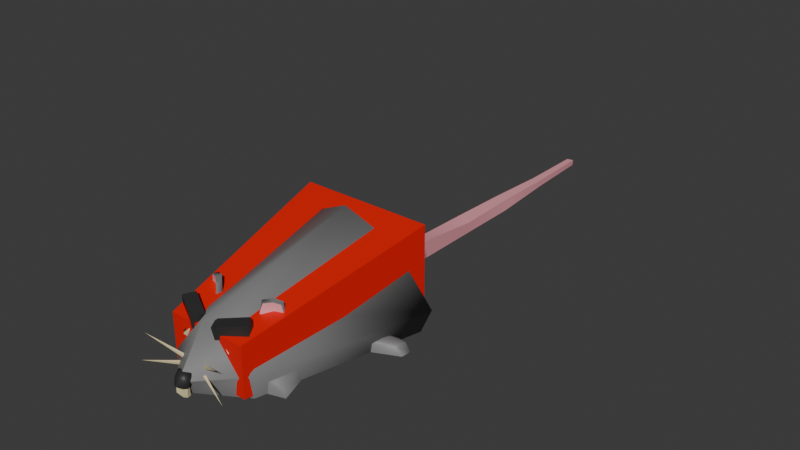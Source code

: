 # Source: Rat2_0.0.3.blend  (saved by Blender 4.0.36; exported with 4.5.12 LTS)
import bpy
from mathutils import Matrix  # noqa: F401  (used for matrix-valued properties, if any)

bpy.ops.wm.read_factory_settings(use_empty=True)
scene = bpy.context.scene
scene.name = 'Scene'

# ---- collections
col_model = bpy.data.collections.new('Model'); scene.collection.children.link(col_model)
col_collision = bpy.data.collections.new('Collision'); scene.collection.children.link(col_collision)

# ---- materials (node trees are filled in below, after node groups)
mat_ratfur_001 = bpy.data.materials.new('RatFur.001')
mat_ratfur_001.alpha_threshold = 0.0
mat_ratfur_001.use_transparent_shadow = False
mat_ratfur_001.roughness = 0.5
mat_ratfur_001.line_color = (0.0, 0.0, 0.0, 1.0)
mat_rattooth_001 = bpy.data.materials.new('RatTooth.001')
mat_rattooth_001.use_transparent_shadow = False
mat_ratnose_001 = bpy.data.materials.new('RatNose.001')
mat_ratnose_001.use_transparent_shadow = False
mat_rattail_001 = bpy.data.materials.new('RatTail.001')
mat_rattail_001.use_transparent_shadow = False
mat_material_005 = bpy.data.materials.new('Material.005')
mat_material_005.use_transparent_shadow = False

# ---- node groups
ng_auto_smooth = bpy.data.node_groups.new('Auto Smooth', 'GeometryNodeTree')
_s = ng_auto_smooth.interface.new_socket(name='Geometry', in_out='OUTPUT', socket_type='NodeSocketGeometry')
_s = ng_auto_smooth.interface.new_socket(name='Geometry', in_out='INPUT', socket_type='NodeSocketGeometry')
_s = ng_auto_smooth.interface.new_socket(name='Angle', in_out='INPUT', socket_type='NodeSocketFloat')
_s.subtype = 'ANGLE'
_s.min_value = 0.0
_s.max_value = 3.142
ng_auto_smooth.is_modifier = True
_N = ng_auto_smooth.nodes; _L = ng_auto_smooth.links
n0 = _N.new('NodeGroupOutput'); n0.name = 'Group Output'; n0.location = (480, -100)
n1 = _N.new('NodeGroupInput'); n1.name = 'Group Input'; n1.location = (-420, -300)
n2 = _N.new('NodeGroupInput'); n2.name = 'Group Input.001'; n2.location = (-60, -100)
n3 = _N.new('GeometryNodeSetShadeSmooth'); n3.name = 'Set Shade Smooth'; n3.location = (120, -100)
n3.domain = 'EDGE'
n4 = _N.new('GeometryNodeSetShadeSmooth'); n4.name = 'Set Shade Smooth.001'; n4.location = (300, -100)
n5 = _N.new('GeometryNodeInputMeshEdgeAngle'); n5.name = 'Edge Angle'; n5.location = (-420, -220)
n6 = _N.new('GeometryNodeInputEdgeSmooth'); n6.name = 'Is Edge Smooth'; n6.location = (-60, -160)
n7 = _N.new('GeometryNodeInputShadeSmooth'); n7.name = 'Is Face Smooth'; n7.location = (-240, -340)
n8 = _N.new('FunctionNodeBooleanMath'); n8.name = 'Boolean Math'; n8.location = (-60, -220)
n9 = _N.new('FunctionNodeCompare'); n9.name = 'Compare'; n9.location = (-240, -180)
n9.operation = 'LESS_EQUAL'
_L.new(n5.outputs[0], n9.inputs[0])
_L.new(n4.outputs[0], n0.inputs[0])
_L.new(n1.outputs[1], n9.inputs[1])
_L.new(n9.outputs[0], n8.inputs[0])
_L.new(n7.outputs[0], n8.inputs[1])
_L.new(n2.outputs[0], n3.inputs[0])
_L.new(n6.outputs[0], n3.inputs[1])
_L.new(n3.outputs[0], n4.inputs[0])
_L.new(n8.outputs[0], n3.inputs[2])
n0.is_active_output = True

# ---- material node trees
mat_ratfur_001.use_nodes = True; mat_ratfur_001.node_tree.nodes.clear()
_N = mat_ratfur_001.node_tree.nodes; _L = mat_ratfur_001.node_tree.links
n0 = _N.new('ShaderNodeOutputMaterial'); n0.name = 'Material Output'; n0.location = (300, 300)
n1 = _N.new('ShaderNodeBsdfPrincipled'); n1.name = 'Principled BSDF'; n1.location = (10, 300)
n1.inputs[0].default_value = (0.1988, 0.1988, 0.1988, 1.0)
n1.inputs[3].default_value = 1.45
_L.new(n1.outputs[0], n0.inputs[0])
n0.is_active_output = True
mat_rattooth_001.use_nodes = True; mat_rattooth_001.node_tree.nodes.clear()
_N = mat_rattooth_001.node_tree.nodes; _L = mat_rattooth_001.node_tree.links
n0 = _N.new('ShaderNodeBsdfPrincipled'); n0.name = 'Principled BSDF'; n0.location = (10, 300)
n0.inputs[0].default_value = (0.8002, 0.6939, 0.4015, 1.0)
n0.inputs[3].default_value = 1.45
n1 = _N.new('ShaderNodeOutputMaterial'); n1.name = 'Material Output'; n1.location = (300, 300)
_L.new(n0.outputs[0], n1.inputs[0])
n1.is_active_output = True
mat_ratnose_001.use_nodes = True; mat_ratnose_001.node_tree.nodes.clear()
_N = mat_ratnose_001.node_tree.nodes; _L = mat_ratnose_001.node_tree.links
n0 = _N.new('ShaderNodeBsdfPrincipled'); n0.name = 'Principled BSDF'; n0.location = (10, 300)
n0.inputs[0].default_value = (0.02927, 0.02927, 0.02927, 1.0)
n0.inputs[3].default_value = 1.45
n1 = _N.new('ShaderNodeOutputMaterial'); n1.name = 'Material Output'; n1.location = (300, 300)
_L.new(n0.outputs[0], n1.inputs[0])
n1.is_active_output = True
mat_rattail_001.use_nodes = True; mat_rattail_001.node_tree.nodes.clear()
_N = mat_rattail_001.node_tree.nodes; _L = mat_rattail_001.node_tree.links
n0 = _N.new('ShaderNodeBsdfPrincipled'); n0.name = 'Principled BSDF'; n0.location = (10, 300)
n0.inputs[0].default_value = (0.8, 0.3368, 0.3815, 1.0)
n0.inputs[3].default_value = 1.45
n1 = _N.new('ShaderNodeOutputMaterial'); n1.name = 'Material Output'; n1.location = (300, 300)
_L.new(n0.outputs[0], n1.inputs[0])
n1.is_active_output = True
mat_material_005.use_nodes = True; mat_material_005.node_tree.nodes.clear()
_N = mat_material_005.node_tree.nodes; _L = mat_material_005.node_tree.links
n0 = _N.new('ShaderNodeBsdfPrincipled'); n0.name = 'Principled BSDF'; n0.location = (10, 300)
n0.inputs[0].default_value = (0.8002, 0.005582, 0.0, 1.0)
n0.inputs[3].default_value = 1.45
n1 = _N.new('ShaderNodeOutputMaterial'); n1.name = 'Material Output'; n1.location = (300, 300)
_L.new(n0.outputs[0], n1.inputs[0])
n1.is_active_output = True

# ---- world
world_world = bpy.data.worlds.new('World'); scene.world = world_world
world_world.use_nodes = True; world_world.node_tree.nodes.clear()
_N = world_world.node_tree.nodes; _L = world_world.node_tree.links
n0 = _N.new('ShaderNodeOutputWorld'); n0.name = 'World Output'; n0.location = (300, 300)
n1 = _N.new('ShaderNodeBackground'); n1.name = 'Background'; n1.location = (10, 300)
n1.inputs[0].default_value = (0.05088, 0.05088, 0.05088, 1.0)
_L.new(n1.outputs[0], n0.inputs[0])
n0.is_active_output = True
world_world.color = (0.05088, 0.05088, 0.05088)
world_world.use_sun_shadow = False
world_world.sun_shadow_jitter_overblur = 0.0

# ---- meshes
me_cube_003 = bpy.data.meshes.new('Cube.003')
me_cube_003.from_pydata([(1.481, -0.4439, -1.153), (1.62, -0.2695, 1.084), (1.357, 1.182, -1.155), (1.347, 1.155, 0.6566), (0.3195, 0.495, -1.669), (-0.1508, -0.364, -0.02588), (0.3407, -0.2888, -1.62), (0.294, -0.6303, 1.278), (-0.7806, -1.045, -1.106), (-0.783, -0.9522, 0.7087), (-0.6227, 0.2635, -1.275), (-0.8817, 2.245, 1.318), (9.876, 92.29, 12.77), (15.61, 93.54, -2.236), (5.159, 25.35, 8.299), (8.183, 17.51, -2.199), (0.3916, 112.1, -2.366), (0.3478, 11.91, 9.47), (0.4845, 3.282, -1.562), (0.3517, 90.85, 16.6), (16.28, 98.69, 1.175), (8.656, 17.12, 1.906), (0.3112, 117.1, 4.981), (0.2633, -1.939, 1.338), (-9.681, 91.75, 12.08), (-15.23, 94.47, -1.628), (-4.326, 25.71, 8.252), (-7.913, 17.05, -2.03), (-15.98, 97.91, 1.041), (-8.298, 16.14, 1.479), (-1.029, 113.2, -0.3628), (-1.236, 113.9, 2.754), (-1.07, 144.1, -0.6618), (-1.057, 142.8, 1.7), (1.42, 112.1, -0.7711), (1.679, 113.1, 2.146), (1.448, 143.0, -1.415), (1.56, 143.6, 2.126), (-1.097, 174.4, 1.306), (-1.277, 175.0, -1.416), (1.334, 174.0, -1.476), (1.412, 174.1, 0.6741), (-1.044, 205.8, 0.9056), (-1.043, 205.4, -1.612), (1.344, 205.2, -1.42), (1.147, 204.9, 0.7322), (-0.6725, 237.7, 0.5158), (-0.7245, 237.7, -0.8646), (0.9233, 238.2, -0.8928), (0.9471, 237.5, 0.4302), (-0.5681, 269.5, 0.5143), (-0.5793, 269.5, -1.044), (0.6714, 270.0, -0.6058), (0.7779, 270.0, 0.5523), (0.4072, -0.2553, -0.2469), (1.87, -1.145, 0.7873), (0.2808, -3.709, 0.9881), (-1.109, -1.046, 0.6656), (-1.131, 4.416, 1.197), (1.378, 2.64, 0.6218), (0.9832, -2.289, 2.313), (-0.286, -2.171, 2.213), (-0.9837, 1.325, 2.695), (0.34, 4.068, 2.313), (1.612, 1.919, 2.709), (0.2865, 0.007266, 2.865), (5.231, 28.9, 7.691), (5.409, 30.66, 10.89), (4.688, 30.92, 7.497), (4.684, 32.06, 11.01), (8.011, 33.06, 8.12), (7.814, 34.41, 10.9), (7.738, 35.02, 7.302), (7.482, 36.77, 10.92), (6.229, 33.46, 7.409), (5.971, 35.22, 11.24), (6.772, 31.44, 7.604), (6.521, 33.27, 11.02), (5.103, 29.77, 9.5), (4.558, 31.8, 9.515), (7.641, 36.88, 9.341), (8.185, 34.85, 9.326), (6.435, 33.61, 9.508), (6.086, 34.32, 9.226), (-4.57, 28.51, 7.691), (-4.748, 30.27, 10.89), (-4.027, 30.53, 7.497), (-4.023, 31.67, 11.01), (-7.349, 32.67, 8.12), (-7.152, 34.02, 10.9), (-7.077, 34.63, 7.302), (-6.821, 36.38, 10.92), (-5.568, 33.07, 7.409), (-5.31, 34.83, 11.24), (-6.111, 31.05, 7.604), (-5.86, 32.88, 11.02), (-4.442, 29.38, 9.5), (-3.897, 31.41, 9.515), (-6.979, 36.49, 9.341), (-7.524, 34.46, 9.326), (-5.774, 33.22, 9.508), (-5.425, 33.93, 9.226), (8.493, 22.67, -2.275), (8.493, 22.67, 0.1477), (7.52, 30.71, -2.275), (7.52, 30.71, 0.8944), (11.7, 25.11, -2.275), (10.94, 26.09, -0.5829), (10.15, 37.04, -2.275), (10.15, 37.04, 0.1477), (-8.493, 22.67, -2.275), (-8.493, 22.67, 0.1477), (-7.52, 30.71, -2.275), (-7.52, 30.71, 0.8944), (-11.7, 25.11, -2.275), (-10.94, 26.09, -0.5829), (-10.15, 37.04, -2.275), (-10.15, 37.04, 0.1477), (11.71, 76.55, -2.275), (11.71, 76.55, -0.3362), (16.5, 81.79, -2.275), (15.47, 80.0, -0.8772), (13.03, 68.82, -2.275), (13.03, 68.82, -0.5829), (17.92, 74.55, -2.275), (16.49, 74.05, -0.8683), (18.04, 79.29, -2.275), (17.37, 78.5, -0.5989), (12.37, 72.68, -2.275), (12.37, 72.68, -0.2176), (-11.71, 76.55, -2.275), (-11.71, 76.55, -0.3362), (-16.5, 81.79, -2.275), (-15.47, 80.0, -0.8772), (-13.03, 68.82, -2.275), (-13.03, 68.82, -0.5829), (-17.92, 74.55, -2.275), (-16.49, 74.05, -0.8683), (-18.04, 79.29, -2.275), (-17.37, 78.5, -0.5989), (-12.37, 72.68, -2.275), (-12.37, 72.68, -0.2176), (3.658, 18.28, 6.581), (4.288, 17.02, 7.259), (4.948, 19.9, 5.864), (5.578, 18.63, 6.541), (5.413, 17.4, 4.687), (6.043, 16.13, 5.364), (4.41, 14.25, 4.677), (5.04, 12.98, 5.354), (3.326, 14.79, 5.848), (3.955, 13.52, 6.525), (-3.341, 17.74, 6.25), (-3.971, 16.47, 6.927), (-4.631, 19.35, 5.532), (-5.261, 18.09, 6.21), (-5.096, 16.86, 4.355), (-5.726, 15.59, 5.033), (-4.093, 13.7, 4.345), (-4.723, 12.44, 5.023), (-3.009, 14.25, 5.516), (-3.638, 12.98, 6.194), (4.145, 17.61, 6.686), (4.643, 16.61, 7.221), (5.164, 18.88, 6.119), (5.661, 17.88, 6.654), (5.531, 16.91, 5.189), (6.028, 15.91, 5.724), (4.739, 14.42, 5.182), (5.236, 13.42, 5.717), (3.882, 14.85, 6.106), (4.38, 13.85, 6.641), (-3.828, 17.06, 6.354), (-4.326, 16.06, 6.889), (-4.847, 18.34, 5.787), (-5.344, 17.34, 6.322), (-5.214, 16.37, 4.858), (-5.711, 15.36, 5.393), (-4.422, 13.87, 4.85), (-4.919, 12.87, 5.385), (-3.565, 14.3, 5.775), (-4.063, 13.3, 6.31), (2.57, 12.33, 6.865), (2.304, 11.47, 9.126), (1.477, 17.38, 7.042), (1.21, 16.52, 9.303), (7.448, 18.74, 7.828), (7.181, 17.88, 10.09), (6.354, 23.79, 8.006), (6.087, 22.93, 10.27), (-2.53, 12.51, 6.752), (-2.263, 11.65, 9.013), (-1.436, 17.56, 6.93), (-1.17, 16.7, 9.191), (-7.407, 18.92, 7.716), (-7.141, 18.06, 9.977), (-6.354, 23.79, 8.006), (-6.047, 23.11, 10.15)], [], [(5, 2, 4), (3, 0, 2), (2, 6, 4), (5, 1, 3), (0, 7, 6), (5, 3, 2), (3, 1, 0), (2, 0, 6), (5, 7, 1), (0, 1, 7), (5, 4, 10), (11, 10, 8), (10, 4, 6), (5, 11, 9), (8, 6, 7), (5, 10, 11), (11, 8, 9), (10, 6, 8), (5, 9, 7), (8, 7, 9), (16, 15, 18), (20, 14, 21), (22, 12, 20), (21, 17, 23), (19, 14, 12), (21, 18, 15), (16, 20, 13), (13, 21, 15), (16, 27, 25), (28, 26, 24), (22, 24, 19), (29, 17, 26), (26, 19, 24), (18, 29, 27), (16, 28, 22), (25, 29, 28), (16, 13, 15), (20, 12, 14), (22, 19, 12), (21, 14, 17), (19, 17, 14), (21, 23, 18), (16, 22, 20), (13, 20, 21), (16, 18, 27), (28, 29, 26), (22, 28, 24), (29, 23, 17), (26, 17, 19), (18, 23, 29), (16, 25, 28), (25, 27, 29), (31, 32, 30), (37, 38, 33), (37, 34, 36), (35, 30, 34), (36, 30, 32), (33, 35, 37), (41, 42, 38), (33, 39, 32), (36, 41, 37), (32, 40, 36), (44, 49, 45), (38, 43, 39), (40, 45, 41), (39, 44, 40), (47, 52, 48), (43, 48, 44), (45, 46, 42), (42, 47, 43), (50, 52, 51), (49, 50, 46), (46, 51, 47), (48, 53, 49), (31, 33, 32), (37, 41, 38), (37, 35, 34), (35, 31, 30), (36, 34, 30), (33, 31, 35), (41, 45, 42), (33, 38, 39), (36, 40, 41), (32, 39, 40), (44, 48, 49), (38, 42, 43), (40, 44, 45), (39, 43, 44), (47, 51, 52), (43, 47, 48), (45, 49, 46), (42, 46, 47), (50, 53, 52), (49, 53, 50), (46, 50, 51), (48, 52, 53), (54, 55, 56), (55, 54, 59), (54, 56, 57), (54, 57, 58), (54, 58, 59), (55, 59, 64), (56, 55, 60), (57, 56, 61), (58, 57, 62), (59, 58, 63), (55, 64, 60), (56, 60, 61), (57, 61, 62), (58, 62, 63), (59, 63, 64), (60, 64, 65), (61, 60, 65), (62, 61, 65), (63, 62, 65), (64, 63, 65), (78, 69, 79), (75, 80, 83), (73, 81, 80), (77, 78, 82), (72, 76, 74), (69, 77, 75), (73, 77, 71), (74, 66, 68), (81, 77, 82), (79, 75, 83), (68, 83, 74), (81, 76, 70), (76, 78, 66), (72, 81, 70), (83, 72, 74), (66, 79, 68), (97, 85, 96), (101, 91, 93), (99, 91, 98), (96, 95, 100), (92, 88, 90), (95, 87, 93), (89, 93, 91), (86, 94, 92), (100, 89, 99), (97, 93, 87), (86, 101, 97), (88, 100, 99), (94, 96, 100), (90, 99, 98), (92, 98, 101), (84, 97, 96), (78, 67, 69), (75, 73, 80), (73, 71, 81), (77, 67, 78), (72, 70, 76), (69, 67, 77), (73, 75, 77), (74, 76, 66), (81, 71, 77), (79, 69, 75), (68, 79, 83), (81, 82, 76), (76, 82, 78), (72, 80, 81), (83, 80, 72), (66, 78, 79), (97, 87, 85), (101, 98, 91), (99, 89, 91), (96, 85, 95), (92, 94, 88), (95, 85, 87), (89, 95, 93), (86, 84, 94), (100, 95, 89), (97, 101, 93), (86, 92, 101), (88, 94, 100), (94, 84, 96), (90, 88, 99), (92, 90, 98), (84, 86, 97), (102, 103, 105, 104), (104, 105, 109, 108), (108, 109, 107, 106), (106, 107, 103, 102), (104, 108, 106, 102), (109, 105, 103, 107), (110, 112, 113, 111), (112, 116, 117, 113), (116, 114, 115, 117), (114, 110, 111, 115), (112, 110, 114, 116), (117, 115, 111, 113), (118, 119, 121, 120), (126, 127, 125, 124), (124, 125, 123, 122), (128, 129, 119, 118), (126, 124, 122, 128), (127, 121, 119, 129), (125, 127, 129, 123), (120, 126, 128, 118), (122, 123, 129, 128), (120, 121, 127, 126), (130, 132, 133, 131), (138, 136, 137, 139), (136, 134, 135, 137), (140, 130, 131, 141), (138, 140, 134, 136), (139, 141, 131, 133), (137, 135, 141, 139), (132, 130, 140, 138), (134, 140, 141, 135), (132, 138, 139, 133), (143, 144, 142), (145, 146, 144), (147, 148, 146), (143, 149, 147), (149, 150, 148), (151, 142, 150), (144, 148, 150), (152, 155, 153), (154, 157, 155), (158, 157, 156), (159, 161, 153), (160, 159, 158), (160, 153, 161), (158, 156, 154), (143, 145, 144), (145, 147, 146), (147, 149, 148), (147, 145, 143), (143, 151, 149), (149, 151, 150), (151, 143, 142), (150, 142, 144), (144, 146, 148), (152, 154, 155), (154, 156, 157), (158, 159, 157), (153, 155, 159), (155, 157, 159), (160, 161, 159), (160, 152, 153), (154, 152, 158), (152, 160, 158), (163, 164, 162), (165, 166, 164), (167, 168, 166), (163, 169, 167), (169, 170, 168), (171, 162, 170), (164, 168, 170), (172, 175, 173), (174, 177, 175), (178, 177, 176), (179, 181, 173), (180, 179, 178), (180, 173, 181), (178, 176, 174), (172, 174, 175), (174, 176, 177), (178, 179, 177), (173, 175, 179), (175, 177, 179), (180, 181, 179), (180, 172, 173), (174, 172, 178), (172, 180, 178), (163, 165, 164), (165, 167, 166), (167, 169, 168), (167, 165, 163), (163, 171, 169), (169, 171, 170), (171, 163, 162), (170, 162, 164), (164, 166, 168), (183, 184, 182), (185, 188, 184), (189, 186, 188), (187, 182, 186), (188, 182, 184), (185, 187, 189), (190, 193, 191), (196, 193, 192), (194, 197, 196), (194, 191, 195), (192, 194, 196), (195, 193, 197), (183, 185, 184), (185, 189, 188), (189, 187, 186), (187, 183, 182), (188, 186, 182), (185, 183, 187), (190, 192, 193), (196, 197, 193), (194, 195, 197), (194, 190, 191), (192, 190, 194), (195, 191, 193)])
me_cube_003.polygons.foreach_set('use_smooth', [True] * 300)
me_cube_003.polygons.foreach_set('material_index', [1, 1, 1, 0, 1, 1, 1, 1, 0, 1, 1, 1, 1, 0, 1, 1, 1, 1, 0, 1, 0, 0, 0, 0, 0, 0, 0, 0, 0, 0, 0, 0, 0, 0, 0, 0, 0, 0, 0, 0, 0, 0, 0, 0, 0, 0, 0, 0, 0, 0, 0, 0, 3, 3, 3, 3, 3, 3, 3, 3, 3, 3, 3, 3, 3, 3, 3, 3, 3, 3, 3, 3, 3, 3, 3, 3, 3, 3, 3, 3, 3, 3, 3, 3, 3, 3, 3, 3, 3, 3, 3, 3, 3, 3, 3, 3, 2, 2, 2, 2, 0, 2, 2, 2, 2, 0, 2, 2, 2, 2, 2, 2, 2, 2, 2, 2, 0, 0, 0, 3, 0, 0, 0, 0, 3, 0, 0, 3, 3, 0, 0, 0, 0, 0, 0, 3, 0, 0, 0, 0, 3, 0, 0, 3, 3, 0, 0, 0, 0, 0, 0, 3, 0, 0, 0, 0, 3, 0, 0, 3, 3, 0, 0, 0, 0, 0, 0, 3, 0, 0, 0, 0, 3, 0, 0, 3, 3, 0, 0, 0, 0, 0, 0, 0, 0, 0, 0, 0, 0, 0, 0, 0, 0, 0, 0, 0, 0, 0, 0, 0, 0, 0, 0, 0, 0, 0, 0, 0, 0, 0, 0, 0, 1, 1, 1, 1, 1, 1, 1, 1, 1, 1, 1, 1, 1, 1, 1, 1, 1, 1, 1, 1, 1, 1, 1, 1, 1, 1, 1, 1, 1, 1, 1, 1, 2, 2, 2, 2, 2, 2, 2, 2, 2, 2, 2, 2, 2, 2, 2, 2, 2, 2, 2, 2, 2, 2, 2, 2, 2, 2, 2, 2, 2, 2, 2, 2, 2, 2, 2, 2, 2, 2, 2, 2, 2, 2, 2, 2, 2, 2, 2, 2, 2, 2, 2, 2, 2, 2, 2, 2])
_uv = me_cube_003.uv_layers.new(name='UVMap')
_uv.uv.foreach_set('vector', [0.625, 0.375, 0.375, 0.5, 0.375, 0.375, 0.625, 0.5, 0.375, 0.75, 0.375, 0.5, 0.375, 0.5, 0.25, 0.75, 0.25, 0.5, 0.75, 0.5, 0.625, 0.75, 0.625, 0.5, 0.375, 0.75, 0.625, 0.875, 0.375, 0.875, 0.625, 0.375, 0.625, 0.5, 0.375, 0.5, 0.625, 0.5, 0.625, 0.75, 0.375, 0.75, 0.375, 0.5, 0.375, 0.75, 0.25, 0.75, 0.75, 0.5, 0.75, 0.75, 0.625, 0.75, 0.375, 0.75, 0.625, 0.75, 0.625, 0.875, 0.625, 0.375, 0.375, 0.375, 0.375, 0.5, 0.625, 0.5, 0.375, 0.5, 0.375, 0.75, 0.375, 0.5, 0.25, 0.5, 0.25, 0.75, 0.75, 0.5, 0.625, 0.5, 0.625, 0.75, 0.375, 0.75, 0.375, 0.875, 0.625, 0.875, 0.625, 0.375, 0.375, 0.5, 0.625, 0.5, 0.625, 0.5, 0.375, 0.75, 0.625, 0.75, 0.375, 0.5, 0.25, 0.75, 0.375, 0.75, 0.75, 0.5, 0.625, 0.75, 0.75, 0.75, 0.375, 0.75, 0.625, 0.875, 0.625, 0.75, 0.25, 0.5, 0.375, 0.75, 0.25, 0.75, 0.5, 0.5, 0.625, 0.75, 0.5, 0.75, 0.5, 0.375, 0.625, 0.5, 0.5, 0.5, 0.5, 0.75, 0.625, 0.875, 0.5, 0.875, 0.75, 0.5, 0.625, 0.75, 0.625, 0.5, 0.5, 0.75, 0.375, 0.875, 0.375, 0.75, 0.375, 0.375, 0.5, 0.5, 0.375, 0.5, 0.375, 0.5, 0.5, 0.75, 0.375, 0.75, 0.25, 0.5, 0.375, 0.75, 0.375, 0.5, 0.5, 0.5, 0.625, 0.75, 0.625, 0.5, 0.5, 0.375, 0.625, 0.5, 0.625, 0.375, 0.5, 0.75, 0.625, 0.875, 0.625, 0.75, 0.625, 0.75, 0.75, 0.5, 0.625, 0.5, 0.375, 0.875, 0.5, 0.75, 0.375, 0.75, 0.375, 0.375, 0.5, 0.5, 0.5, 0.375, 0.375, 0.5, 0.5, 0.75, 0.5, 0.5, 0.25, 0.5, 0.375, 0.5, 0.375, 0.75, 0.5, 0.5, 0.625, 0.5, 0.625, 0.75, 0.5, 0.375, 0.625, 0.375, 0.625, 0.5, 0.5, 0.75, 0.625, 0.75, 0.625, 0.875, 0.75, 0.5, 0.75, 0.75, 0.625, 0.75, 0.5, 0.75, 0.5, 0.875, 0.375, 0.875, 0.375, 0.375, 0.5, 0.375, 0.5, 0.5, 0.375, 0.5, 0.5, 0.5, 0.5, 0.75, 0.25, 0.5, 0.25, 0.75, 0.375, 0.75, 0.5, 0.5, 0.5, 0.75, 0.625, 0.75, 0.5, 0.375, 0.5, 0.5, 0.625, 0.5, 0.5, 0.75, 0.5, 0.875, 0.625, 0.875, 0.625, 0.75, 0.75, 0.75, 0.75, 0.5, 0.375, 0.875, 0.5, 0.875, 0.5, 0.75, 0.375, 0.375, 0.375, 0.5, 0.5, 0.5, 0.375, 0.5, 0.375, 0.75, 0.5, 0.75, 0.625, 0.0, 0.375, 0.25, 0.375, 0.0, 0.625, 0.5, 0.875, 0.5, 0.875, 0.5, 0.625, 0.5, 0.375, 0.75, 0.375, 0.5, 0.625, 0.75, 0.375, 1.0, 0.375, 0.75, 0.375, 0.5, 0.125, 0.75, 0.125, 0.5, 0.875, 0.5, 0.625, 0.75, 0.625, 0.5, 0.625, 0.5, 0.875, 0.5, 0.875, 0.5, 0.625, 0.25, 0.375, 0.25, 0.375, 0.25, 0.375, 0.5, 0.625, 0.5, 0.625, 0.5, 0.125, 0.5, 0.375, 0.5, 0.375, 0.5, 0.375, 0.5, 0.625, 0.5, 0.625, 0.5, 0.625, 0.25, 0.375, 0.25, 0.375, 0.25, 0.375, 0.5, 0.625, 0.5, 0.625, 0.5, 0.125, 0.5, 0.375, 0.5, 0.375, 0.5, 0.125, 0.5, 0.375, 0.5, 0.375, 0.5, 0.125, 0.5, 0.375, 0.5, 0.375, 0.5, 0.625, 0.5, 0.875, 0.5, 0.875, 0.5, 0.625, 0.25, 0.375, 0.25, 0.375, 0.25, 0.625, 0.25, 0.375, 0.5, 0.375, 0.25, 0.625, 0.5, 0.875, 0.5, 0.875, 0.5, 0.625, 0.25, 0.375, 0.25, 0.375, 0.25, 0.375, 0.5, 0.625, 0.5, 0.625, 0.5, 0.625, 0.0, 0.625, 0.25, 0.375, 0.25, 0.625, 0.5, 0.625, 0.5, 0.875, 0.5, 0.625, 0.5, 0.625, 0.75, 0.375, 0.75, 0.625, 0.75, 0.625, 1.0, 0.375, 1.0, 0.375, 0.5, 0.375, 0.75, 0.125, 0.75, 0.875, 0.5, 0.875, 0.75, 0.625, 0.75, 0.625, 0.5, 0.625, 0.5, 0.875, 0.5, 0.625, 0.25, 0.625, 0.25, 0.375, 0.25, 0.375, 0.5, 0.375, 0.5, 0.625, 0.5, 0.125, 0.5, 0.125, 0.5, 0.375, 0.5, 0.375, 0.5, 0.375, 0.5, 0.625, 0.5, 0.625, 0.25, 0.625, 0.25, 0.375, 0.25, 0.375, 0.5, 0.375, 0.5, 0.625, 0.5, 0.125, 0.5, 0.125, 0.5, 0.375, 0.5, 0.125, 0.5, 0.125, 0.5, 0.375, 0.5, 0.125, 0.5, 0.125, 0.5, 0.375, 0.5, 0.625, 0.5, 0.625, 0.5, 0.875, 0.5, 0.625, 0.25, 0.625, 0.25, 0.375, 0.25, 0.625, 0.25, 0.625, 0.5, 0.375, 0.5, 0.625, 0.5, 0.625, 0.5, 0.875, 0.5, 0.625, 0.25, 0.625, 0.25, 0.375, 0.25, 0.375, 0.5, 0.375, 0.5, 0.625, 0.5, 0.1818, 0.0, 0.2727, 0.1575, 0.09091, 0.1575, 0.2727, 0.1575, 0.3636, 0.0, 0.4545, 0.1575, 0.9091, 0.0, 1.0, 0.1575, 0.8182, 0.1575, 0.7273, 0.0, 0.8182, 0.1575, 0.6364, 0.1575, 0.5455, 0.0, 0.6364, 0.1575, 0.4545, 0.1575, 0.2727, 0.1575, 0.4545, 0.1575, 0.3636, 0.3149, 0.09091, 0.1575, 0.2727, 0.1575, 0.1818, 0.3149, 0.8182, 0.1575, 1.0, 0.1575, 0.9091, 0.3149, 0.6364, 0.1575, 0.8182, 0.1575, 0.7273, 0.3149, 0.4545, 0.1575, 0.6364, 0.1575, 0.5455, 0.3149, 0.2727, 0.1575, 0.3636, 0.3149, 0.1818, 0.3149, 0.09091, 0.1575, 0.1818, 0.3149, 0.0, 0.3149, 0.8182, 0.1575, 0.9091, 0.3149, 0.7273, 0.3149, 0.6364, 0.1575, 0.7273, 0.3149, 0.5455, 0.3149, 0.4545, 0.1575, 0.5455, 0.3149, 0.3636, 0.3149, 0.1818, 0.3149, 0.3636, 0.3149, 0.2727, 0.4724, 0.0, 0.3149, 0.1818, 0.3149, 0.09091, 0.4724, 0.7273, 0.3149, 0.9091, 0.3149, 0.8182, 0.4724, 0.5455, 0.3149, 0.7273, 0.3149, 0.6364, 0.4724, 0.3636, 0.3149, 0.5455, 0.3149, 0.4545, 0.4724, 0.5, 0.0, 0.625, 0.25, 0.5, 0.25, 0.625, 0.375, 0.5, 0.5, 0.5, 0.375, 0.625, 0.5, 0.5, 0.75, 0.5, 0.5, 0.625, 0.875, 0.5, 1.0, 0.5, 0.875, 0.375, 0.5, 0.25, 0.75, 0.25, 0.5, 0.875, 0.5, 0.75, 0.75, 0.75, 0.5, 0.625, 0.5, 0.75, 0.75, 0.625, 0.75, 0.25, 0.5, 0.125, 0.75, 0.125, 0.5, 0.5, 0.75, 0.625, 0.875, 0.5, 0.875, 0.5, 0.25, 0.625, 0.375, 0.5, 0.375, 0.375, 0.25, 0.5, 0.375, 0.375, 0.375, 0.5, 0.75, 0.375, 0.875, 0.375, 0.75, 0.375, 0.875, 0.5, 1.0, 0.375, 1.0, 0.375, 0.5, 0.5, 0.75, 0.375, 0.75, 0.5, 0.375, 0.375, 0.5, 0.375, 0.375, 0.375, 0.0, 0.5, 0.25, 0.375, 0.25, 0.5, 0.25, 0.625, 0.0, 0.5, 0.0, 0.5, 0.375, 0.625, 0.5, 0.625, 0.375, 0.5, 0.75, 0.625, 0.5, 0.5, 0.5, 0.5, 1.0, 0.625, 0.875, 0.5, 0.875, 0.25, 0.5, 0.375, 0.75, 0.375, 0.5, 0.75, 0.75, 0.875, 0.5, 0.75, 0.5, 0.625, 0.75, 0.75, 0.5, 0.625, 0.5, 0.125, 0.5, 0.25, 0.75, 0.25, 0.5, 0.5, 0.875, 0.625, 0.75, 0.5, 0.75, 0.5, 0.25, 0.625, 0.375, 0.625, 0.25, 0.375, 0.25, 0.5, 0.375, 0.5, 0.25, 0.375, 0.75, 0.5, 0.875, 0.5, 0.75, 0.375, 0.875, 0.5, 1.0, 0.5, 0.875, 0.375, 0.5, 0.5, 0.75, 0.5, 0.5, 0.375, 0.375, 0.5, 0.5, 0.5, 0.375, 0.375, 0.0, 0.5, 0.25, 0.5, 0.0, 0.5, 0.0, 0.625, 0.0, 0.625, 0.25, 0.625, 0.375, 0.625, 0.5, 0.5, 0.5, 0.625, 0.5, 0.625, 0.75, 0.5, 0.75, 0.625, 0.875, 0.625, 1.0, 0.5, 1.0, 0.375, 0.5, 0.375, 0.75, 0.25, 0.75, 0.875, 0.5, 0.875, 0.75, 0.75, 0.75, 0.625, 0.5, 0.75, 0.5, 0.75, 0.75, 0.25, 0.5, 0.25, 0.75, 0.125, 0.75, 0.5, 0.75, 0.625, 0.75, 0.625, 0.875, 0.5, 0.25, 0.625, 0.25, 0.625, 0.375, 0.375, 0.25, 0.5, 0.25, 0.5, 0.375, 0.5, 0.75, 0.5, 0.875, 0.375, 0.875, 0.375, 0.875, 0.5, 0.875, 0.5, 1.0, 0.375, 0.5, 0.5, 0.5, 0.5, 0.75, 0.5, 0.375, 0.5, 0.5, 0.375, 0.5, 0.375, 0.0, 0.5, 0.0, 0.5, 0.25, 0.5, 0.25, 0.625, 0.25, 0.625, 0.0, 0.5, 0.375, 0.5, 0.5, 0.625, 0.5, 0.5, 0.75, 0.625, 0.75, 0.625, 0.5, 0.5, 1.0, 0.625, 1.0, 0.625, 0.875, 0.25, 0.5, 0.25, 0.75, 0.375, 0.75, 0.75, 0.75, 0.875, 0.75, 0.875, 0.5, 0.625, 0.75, 0.75, 0.75, 0.75, 0.5, 0.125, 0.5, 0.125, 0.75, 0.25, 0.75, 0.5, 0.875, 0.625, 0.875, 0.625, 0.75, 0.5, 0.25, 0.5, 0.375, 0.625, 0.375, 0.375, 0.25, 0.375, 0.375, 0.5, 0.375, 0.375, 0.75, 0.375, 0.875, 0.5, 0.875, 0.375, 0.875, 0.375, 1.0, 0.5, 1.0, 0.375, 0.5, 0.375, 0.75, 0.5, 0.75, 0.375, 0.375, 0.375, 0.5, 0.5, 0.5, 0.375, 0.0, 0.375, 0.25, 0.5, 0.25, 0.375, 0.0, 0.625, 0.0, 0.625, 0.25, 0.375, 0.25, 0.375, 0.25, 0.625, 0.25, 0.625, 0.5, 0.375, 0.5, 0.375, 0.5, 0.625, 0.5, 0.625, 0.75, 0.375, 0.75, 0.375, 0.75, 0.625, 0.75, 0.625, 1.0, 0.375, 1.0, 0.125, 0.5, 0.375, 0.5, 0.375, 0.75, 0.125, 0.75, 0.625, 0.5, 0.875, 0.5, 0.875, 0.75, 0.625, 0.75, 0.375, 0.0, 0.375, 0.25, 0.625, 0.25, 0.625, 0.0, 0.375, 0.25, 0.375, 0.5, 0.625, 0.5, 0.625, 0.25, 0.375, 0.5, 0.375, 0.75, 0.625, 0.75, 0.625, 0.5, 0.375, 0.75, 0.375, 1.0, 0.625, 1.0, 0.625, 0.75, 0.125, 0.5, 0.125, 0.75, 0.375, 0.75, 0.375, 0.5, 0.625, 0.5, 0.625, 0.75, 0.875, 0.75, 0.875, 0.5, 0.375, 0.0, 0.625, 0.0, 0.625, 0.25, 0.375, 0.25, 0.375, 0.375, 0.625, 0.375, 0.625, 0.5, 0.375, 0.5, 0.375, 0.5, 0.625, 0.5, 0.625, 0.75, 0.375, 0.75, 0.375, 0.875, 0.625, 0.875, 0.625, 1.0, 0.375, 1.0, 0.25, 0.5, 0.375, 0.5, 0.375, 0.75, 0.25, 0.75, 0.75, 0.5, 0.875, 0.5, 0.875, 0.75, 0.75, 0.75, 0.625, 0.5, 0.75, 0.5, 0.75, 0.75, 0.625, 0.75, 0.125, 0.5, 0.25, 0.5, 0.25, 0.75, 0.125, 0.75, 0.375, 0.75, 0.625, 0.75, 0.625, 0.875, 0.375, 0.875, 0.375, 0.25, 0.625, 0.25, 0.625, 0.375, 0.375, 0.375, 0.375, 0.0, 0.375, 0.25, 0.625, 0.25, 0.625, 0.0, 0.375, 0.375, 0.375, 0.5, 0.625, 0.5, 0.625, 0.375, 0.375, 0.5, 0.375, 0.75, 0.625, 0.75, 0.625, 0.5, 0.375, 0.875, 0.375, 1.0, 0.625, 1.0, 0.625, 0.875, 0.25, 0.5, 0.25, 0.75, 0.375, 0.75, 0.375, 0.5, 0.75, 0.5, 0.75, 0.75, 0.875, 0.75, 0.875, 0.5, 0.625, 0.5, 0.625, 0.75, 0.75, 0.75, 0.75, 0.5, 0.125, 0.5, 0.125, 0.75, 0.25, 0.75, 0.25, 0.5, 0.375, 0.75, 0.375, 0.875, 0.625, 0.875, 0.625, 0.75, 0.375, 0.25, 0.375, 0.375, 0.625, 0.375, 0.625, 0.25, 1.0, 1.0, 0.8, 0.5, 1.0, 0.5, 0.8, 1.0, 0.6, 0.5, 0.8, 0.5, 0.6, 1.0, 0.4, 0.5, 0.6, 0.5, 0.25, 0.49, 0.1089, 0.05584, 0.3911, 0.05584, 0.4, 1.0, 0.2, 0.5, 0.4, 0.5, 0.2, 1.0, 2.98e-08, 0.5, 0.2, 0.5, 0.9783, 0.3242, 0.6089, 0.05584, 0.5217, 0.3242, 1.0, 0.5, 0.8, 1.0, 1.0, 1.0, 0.8, 0.5, 0.6, 1.0, 0.8, 1.0, 0.4, 0.5, 0.6, 1.0, 0.6, 0.5, 0.1089, 0.05584, 0.02175, 0.3242, 0.25, 0.49, 0.2, 0.5, 0.4, 1.0, 0.4, 0.5, 0.2, 0.5, 2.98e-08, 1.0, 0.2, 1.0, 0.6089, 0.05584, 0.8911, 0.05584, 0.9783, 0.3242, 1.0, 1.0, 0.8, 1.0, 0.8, 0.5, 0.8, 1.0, 0.6, 1.0, 0.6, 0.5, 0.6, 1.0, 0.4, 1.0, 0.4, 0.5, 0.3911, 0.05584, 0.4783, 0.3242, 0.25, 0.49, 0.25, 0.49, 0.02175, 0.3242, 0.1089, 0.05584, 0.4, 1.0, 0.2, 1.0, 0.2, 0.5, 0.2, 1.0, 2.98e-08, 1.0, 2.98e-08, 0.5, 0.5217, 0.3242, 0.75, 0.49, 0.9783, 0.3242, 0.9783, 0.3242, 0.8911, 0.05584, 0.6089, 0.05584, 1.0, 0.5, 0.8, 0.5, 0.8, 1.0, 0.8, 0.5, 0.6, 0.5, 0.6, 1.0, 0.4, 0.5, 0.4, 1.0, 0.6, 1.0, 0.25, 0.49, 0.4783, 0.3242, 0.1089, 0.05584, 0.4783, 0.3242, 0.3911, 0.05584, 0.1089, 0.05584, 0.2, 0.5, 0.2, 1.0, 0.4, 1.0, 0.2, 0.5, 2.98e-08, 0.5, 2.98e-08, 1.0, 0.9783, 0.3242, 0.75, 0.49, 0.6089, 0.05584, 0.75, 0.49, 0.5217, 0.3242, 0.6089, 0.05584, 1.0, 1.0, 0.8, 0.5, 1.0, 0.5, 0.8, 1.0, 0.6, 0.5, 0.8, 0.5, 0.6, 1.0, 0.4, 0.5, 0.6, 0.5, 0.25, 0.49, 0.1089, 0.05584, 0.3911, 0.05584, 0.4, 1.0, 0.2, 0.5, 0.4, 0.5, 0.2, 1.0, 2.98e-08, 0.5, 0.2, 0.5, 0.9783, 0.3242, 0.6089, 0.05584, 0.5217, 0.3242, 1.0, 0.5, 0.8, 1.0, 1.0, 1.0, 0.8, 0.5, 0.6, 1.0, 0.8, 1.0, 0.4, 0.5, 0.6, 1.0, 0.6, 0.5, 0.1089, 0.05584, 0.02175, 0.3242, 0.25, 0.49, 0.2, 0.5, 0.4, 1.0, 0.4, 0.5, 0.2, 0.5, 2.98e-08, 1.0, 0.2, 1.0, 0.6089, 0.05584, 0.8911, 0.05584, 0.9783, 0.3242, 1.0, 0.5, 0.8, 0.5, 0.8, 1.0, 0.8, 0.5, 0.6, 0.5, 0.6, 1.0, 0.4, 0.5, 0.4, 1.0, 0.6, 1.0, 0.25, 0.49, 0.4783, 0.3242, 0.1089, 0.05584, 0.4783, 0.3242, 0.3911, 0.05584, 0.1089, 0.05584, 0.2, 0.5, 0.2, 1.0, 0.4, 1.0, 0.2, 0.5, 2.98e-08, 0.5, 2.98e-08, 1.0, 0.9783, 0.3242, 0.75, 0.49, 0.6089, 0.05584, 0.75, 0.49, 0.5217, 0.3242, 0.6089, 0.05584, 1.0, 1.0, 0.8, 1.0, 0.8, 0.5, 0.8, 1.0, 0.6, 1.0, 0.6, 0.5, 0.6, 1.0, 0.4, 1.0, 0.4, 0.5, 0.3911, 0.05584, 0.4783, 0.3242, 0.25, 0.49, 0.25, 0.49, 0.02175, 0.3242, 0.1089, 0.05584, 0.4, 1.0, 0.2, 1.0, 0.2, 0.5, 0.2, 1.0, 2.98e-08, 1.0, 2.98e-08, 0.5, 0.5217, 0.3242, 0.75, 0.49, 0.9783, 0.3242, 0.9783, 0.3242, 0.8911, 0.05584, 0.6089, 0.05584, 0.625, 0.0, 0.375, 0.25, 0.375, 0.0, 0.625, 0.25, 0.375, 0.5, 0.375, 0.25, 0.625, 0.5, 0.375, 0.75, 0.375, 0.5, 0.625, 0.75, 0.375, 1.0, 0.375, 0.75, 0.375, 0.5, 0.125, 0.75, 0.125, 0.5, 0.875, 0.5, 0.625, 0.75, 0.625, 0.5, 0.375, 0.0, 0.625, 0.25, 0.625, 0.0, 0.375, 0.5, 0.625, 0.25, 0.375, 0.25, 0.375, 0.75, 0.625, 0.5, 0.375, 0.5, 0.375, 0.75, 0.625, 1.0, 0.625, 0.75, 0.125, 0.5, 0.375, 0.75, 0.375, 0.5, 0.625, 0.75, 0.875, 0.5, 0.625, 0.5, 0.625, 0.0, 0.625, 0.25, 0.375, 0.25, 0.625, 0.25, 0.625, 0.5, 0.375, 0.5, 0.625, 0.5, 0.625, 0.75, 0.375, 0.75, 0.625, 0.75, 0.625, 1.0, 0.375, 1.0, 0.375, 0.5, 0.375, 0.75, 0.125, 0.75, 0.875, 0.5, 0.875, 0.75, 0.625, 0.75, 0.375, 0.0, 0.375, 0.25, 0.625, 0.25, 0.375, 0.5, 0.625, 0.5, 0.625, 0.25, 0.375, 0.75, 0.625, 0.75, 0.625, 0.5, 0.375, 0.75, 0.375, 1.0, 0.625, 1.0, 0.125, 0.5, 0.125, 0.75, 0.375, 0.75, 0.625, 0.75, 0.875, 0.75, 0.875, 0.5])
me_cube_003.materials.append(mat_ratfur_001)
me_cube_003.materials.append(mat_rattooth_001)
me_cube_003.materials.append(mat_ratnose_001)
me_cube_003.materials.append(mat_rattail_001)
me_cube_003.update()
me_cube_005 = bpy.data.meshes.new('Cube.005')
me_cube_005.from_pydata([(-1.0, -1.0, -1.0), (-5.841e-06, 0.0, 1.0), (-1.0, 1.0, -1.0), (1.0, -1.0, -1.0), (1.0, 1.0, -1.0)], [], [(0, 1, 2), (2, 1, 4), (4, 1, 3), (3, 1, 0), (2, 4, 3, 0)])
_uv = me_cube_005.uv_layers.new(name='UVMap')
_uv.uv.foreach_set('vector', [0.375, 0.0, 0.625, 0.25, 0.375, 0.25, 0.375, 0.25, 0.625, 0.5, 0.375, 0.5, 0.375, 0.5, 0.625, 0.75, 0.375, 0.75, 0.375, 0.75, 0.625, 1.0, 0.375, 1.0, 0.125, 0.5, 0.375, 0.5, 0.375, 0.75, 0.125, 0.75])
me_cube_005.materials.append(mat_rattooth_001)
me_cube_005.update()
me_cube_006 = bpy.data.meshes.new('Cube.006')
me_cube_006.from_pydata([(-1.0, -1.0, -1.0), (-5.841e-06, 0.0, 1.0), (-1.0, 1.0, -1.0), (1.0, -1.0, -1.0), (1.0, 1.0, -1.0)], [], [(0, 1, 2), (2, 1, 4), (4, 1, 3), (3, 1, 0), (2, 4, 3, 0)])
_uv = me_cube_006.uv_layers.new(name='UVMap')
_uv.uv.foreach_set('vector', [0.375, 0.0, 0.625, 0.25, 0.375, 0.25, 0.375, 0.25, 0.625, 0.5, 0.375, 0.5, 0.375, 0.5, 0.625, 0.75, 0.375, 0.75, 0.375, 0.75, 0.625, 1.0, 0.375, 1.0, 0.125, 0.5, 0.375, 0.5, 0.375, 0.75, 0.125, 0.75])
me_cube_006.materials.append(mat_rattooth_001)
me_cube_006.update()
me_cube_011 = bpy.data.meshes.new('Cube.011')
me_cube_011.from_pydata([(-0.7737, -1.038, -1.019), (-0.7737, -1.038, 0.2705), (-1.314, 1.005, -1.09), (-1.314, 1.005, 1.28), (0.7737, -1.038, -1.019), (0.7737, -1.038, 0.2705), (1.314, 1.005, -1.09), (1.314, 1.005, 1.28)], [], [(0, 1, 3, 2), (2, 3, 7, 6), (6, 7, 5, 4), (4, 5, 1, 0), (2, 6, 4, 0), (7, 3, 1, 5)])
_uv = me_cube_011.uv_layers.new(name='UVMap')
_uv.uv.foreach_set('vector', [0.375, 0.0, 0.625, 0.0, 0.625, 0.25, 0.375, 0.25, 0.375, 0.25, 0.625, 0.25, 0.625, 0.5, 0.375, 0.5, 0.375, 0.5, 0.625, 0.5, 0.625, 0.75, 0.375, 0.75, 0.375, 0.75, 0.625, 0.75, 0.625, 1.0, 0.375, 1.0, 0.125, 0.5, 0.375, 0.5, 0.375, 0.75, 0.125, 0.75, 0.625, 0.5, 0.875, 0.5, 0.875, 0.75, 0.625, 0.75])
me_cube_011.materials.append(mat_material_005)
me_cube_011.update()

# ---- objects
ob_rat_001 = bpy.data.objects.new('Rat.001', me_cube_003)
ob_cube_002 = bpy.data.objects.new('Cube.002', me_cube_005)
ob_cube = bpy.data.objects.new('Cube', me_cube_006)
ob_rat_colonly = bpy.data.objects.new('Rat-colonly', me_cube_011)

# ---- transforms, parenting, visibility, modifiers, constraints
ob_rat_001.location = (-0.01065, -1.08, 0.07672)
ob_rat_001.scale = (0.04238, 0.01693, 0.04238)
_m = ob_rat_001.modifiers.new('Auto Smooth', 'NODES')
_m.node_group = ng_auto_smooth
_gi = [s.identifier for s in ng_auto_smooth.interface.items_tree if s.item_type == 'SOCKET' and s.in_out == 'INPUT']
_m[_gi[1]] = 1.119  # Angle
ob_cube_002.location = (0.2403, -1.034, 0.1399)
ob_cube_002.rotation_euler = (2.123, 1.264, 1.743)
ob_cube_002.scale = (0.009947, 0.009947, 0.1474)
_m = ob_cube_002.modifiers.new('Mirror', 'MIRROR')
_m.mirror_object = ob_rat_001
ob_cube.location = (0.2054, -1.014, 0.274)
ob_cube.rotation_euler = (0.4204, 1.047, 0.03459)
ob_cube.scale = (0.009947, 0.009947, 0.1474)
_m = ob_cube.modifiers.new('Mirror', 'MIRROR')
_m.mirror_object = ob_rat_001
ob_rat_colonly.location = (-1.054e-17, -0.07832, 0.3228)
ob_rat_colonly.scale = (0.4134, 0.7487, 0.3094)

# ---- collection membership
scene.collection.objects.link(ob_rat_001)
scene.collection.objects.link(ob_cube_002)
scene.collection.objects.link(ob_cube)
col_collision.objects.link(ob_rat_colonly)

# ---- scene / render settings (as saved in the file)
scene.frame_start = 1; scene.frame_end = 250; scene.frame_set(1)
scene.render.engine = 'BLENDER_EEVEE_NEXT'
scene.cycles.sampling_pattern = 'TABULATED_SOBOL'
bpy.context.view_layer.update()

# ---- added for rendering (the .blend has no active camera and no usable light): camera, sun
cam_auto = bpy.data.cameras.new('AutoCamera')
cam_auto.lens = 50.0
cam_auto.sensor_width = 36.0
cam_auto.clip_end = 1000.0
ob_auto_camera = bpy.data.objects.new('AutoCamera', cam_auto)
scene.collection.objects.link(ob_auto_camera)
ob_auto_camera.location = (4.74259, -4.63254, 4.18101)
ob_auto_camera.rotation_euler = (1.09748, -7.21219e-08, 0.694738)
scene.camera = ob_auto_camera
light_auto_sun = bpy.data.lights.new('AutoSun', 'SUN')
light_auto_sun.energy = 3.0
light_auto_sun.angle = 0.0523599
ob_auto_sun = bpy.data.objects.new('AutoSun', light_auto_sun)
scene.collection.objects.link(ob_auto_sun)
ob_auto_sun.rotation_euler = (0.872665, 0.174533, 0.523599)
bpy.context.view_layer.update()
